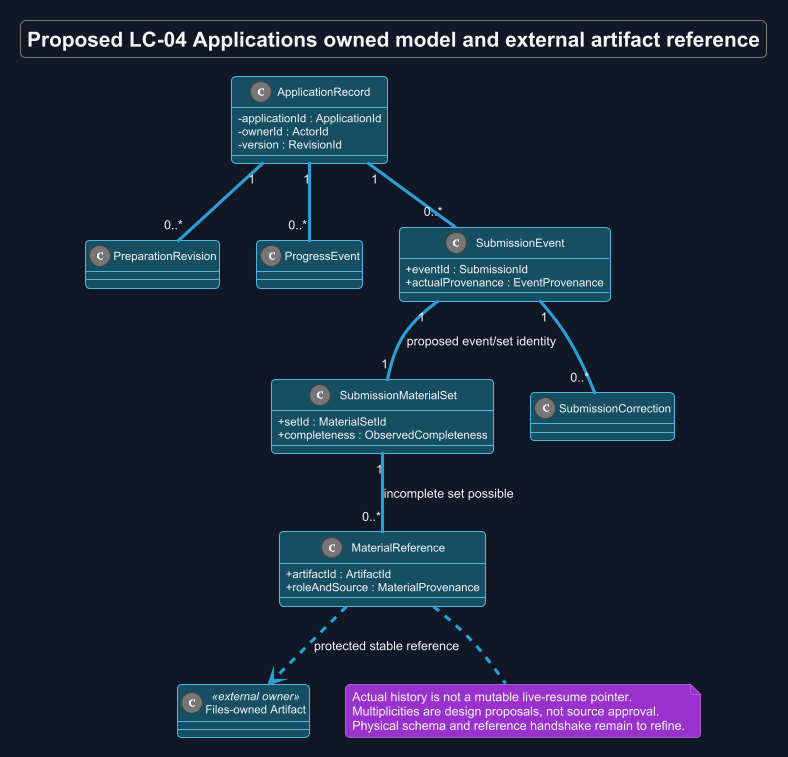

The diagram above was rendered by PlantUML. Its source (embedded in the PNG):
@startuml
!theme cyborg
skinparam backgroundColor #111827
skinparam defaultFontColor #F3F4F6
title Proposed LC-04 Applications owned model and external artifact reference
skinparam backgroundColor #111827
skinparam defaultFontName Arial
skinparam shadowing false
skinparam classAttributeIconSize 0
skinparam classBackgroundColor #164E63
top to bottom direction
class ApplicationRecord {
 -applicationId : ApplicationId
 -ownerId : ActorId
 -version : RevisionId
}
class PreparationRevision
class ProgressEvent
class SubmissionEvent {
 +eventId : SubmissionId
 +actualProvenance : EventProvenance
}
class SubmissionMaterialSet {
 +setId : MaterialSetId
 +completeness : ObservedCompleteness
}
class MaterialReference {
 +artifactId : ArtifactId
 +roleAndSource : MaterialProvenance
}
class SubmissionCorrection
class "Files-owned Artifact" as Artifact <<external owner>>
ApplicationRecord "1" -- "0..*" PreparationRevision
ApplicationRecord "1" -- "0..*" ProgressEvent
ApplicationRecord "1" -- "0..*" SubmissionEvent
SubmissionEvent "1" -- "1" SubmissionMaterialSet : proposed event/set identity
SubmissionMaterialSet "1" -- "0..*" MaterialReference : incomplete set possible
SubmissionEvent "1" -- "0..*" SubmissionCorrection
MaterialReference ..> Artifact : protected stable reference
note bottom of MaterialReference
 Actual history is not a mutable live-resume pointer.
 Multiplicities are design proposals, not source approval.
 Physical schema and reference handshake remain to refine.
end note
@enduml